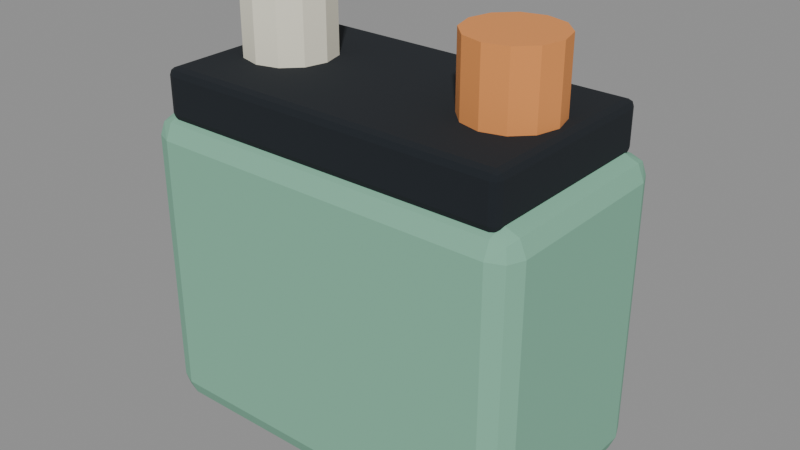# Source: battery.blend  (saved by Blender 5.2.45; exported with 4.5.12 LTS)
import bpy
from mathutils import Matrix  # noqa: F401  (used for matrix-valued properties, if any)

bpy.ops.wm.read_factory_settings(use_empty=True)
scene = bpy.context.scene
scene.name = 'Scene'

# ---- collections
col_missionprop = bpy.data.collections.new('MissionProp'); scene.collection.children.link(col_missionprop)

# ---- materials (node trees are filled in below, after node groups)
mat_batterygreen = bpy.data.materials.new('BatteryGreen')
mat_batterygreen.diffuse_color = (0.22, 0.48, 0.34, 1.0)
mat_structuralink = bpy.data.materials.new('StructuralInk')
mat_structuralink.diffuse_color = (0.008, 0.012, 0.017, 1.0)
mat_lettering = bpy.data.materials.new('Lettering')
mat_lettering.diffuse_color = (0.86, 0.83, 0.68, 1.0)
mat_fuelorange = bpy.data.materials.new('FuelOrange')
mat_fuelorange.diffuse_color = (0.78, 0.29, 0.08, 1.0)

# ---- material node trees
mat_batterygreen.use_nodes = True; mat_batterygreen.node_tree.nodes.clear()
_N = mat_batterygreen.node_tree.nodes; _L = mat_batterygreen.node_tree.links
n0 = _N.new('ShaderNodeBsdfPrincipled'); n0.name = 'Principled BSDF'; n0.location = (-200, 100)
n0.inputs[0].default_value = (0.22, 0.48, 0.34, 1.0)
n0.inputs[2].default_value = 1.0
n0.inputs[10].default_value = 0.005
n1 = _N.new('ShaderNodeOutputMaterial'); n1.name = 'Material Output'; n1.location = (200, 100)
_L.new(n0.outputs[0], n1.inputs[0])
n1.is_active_output = True
mat_structuralink.use_nodes = True; mat_structuralink.node_tree.nodes.clear()
_N = mat_structuralink.node_tree.nodes; _L = mat_structuralink.node_tree.links
n0 = _N.new('ShaderNodeBsdfPrincipled'); n0.name = 'Principled BSDF'; n0.location = (-200, 100)
n0.inputs[0].default_value = (0.008, 0.012, 0.017, 1.0)
n0.inputs[2].default_value = 1.0
n0.inputs[10].default_value = 0.005
n1 = _N.new('ShaderNodeOutputMaterial'); n1.name = 'Material Output'; n1.location = (200, 100)
_L.new(n0.outputs[0], n1.inputs[0])
n1.is_active_output = True
mat_lettering.use_nodes = True; mat_lettering.node_tree.nodes.clear()
_N = mat_lettering.node_tree.nodes; _L = mat_lettering.node_tree.links
n0 = _N.new('ShaderNodeBsdfPrincipled'); n0.name = 'Principled BSDF'; n0.location = (-200, 100)
n0.inputs[0].default_value = (0.86, 0.83, 0.68, 1.0)
n0.inputs[2].default_value = 1.0
n0.inputs[10].default_value = 0.005
n1 = _N.new('ShaderNodeOutputMaterial'); n1.name = 'Material Output'; n1.location = (200, 100)
_L.new(n0.outputs[0], n1.inputs[0])
n1.is_active_output = True
mat_fuelorange.use_nodes = True; mat_fuelorange.node_tree.nodes.clear()
_N = mat_fuelorange.node_tree.nodes; _L = mat_fuelorange.node_tree.links
n0 = _N.new('ShaderNodeBsdfPrincipled'); n0.name = 'Principled BSDF'; n0.location = (-200, 100)
n0.inputs[0].default_value = (0.78, 0.29, 0.08, 1.0)
n0.inputs[2].default_value = 1.0
n0.inputs[10].default_value = 0.005
n1 = _N.new('ShaderNodeOutputMaterial'); n1.name = 'Material Output'; n1.location = (200, 100)
_L.new(n0.outputs[0], n1.inputs[0])
n1.is_active_output = True

# ---- meshes
me_cube = bpy.data.meshes.new('Cube')
me_cube.from_pydata([(-0.275, -0.135, -0.24), (-0.275, -0.17, -0.205), (-0.31, -0.135, -0.205), (-0.275, -0.1597, -0.2297), (-0.2952, -0.1552, -0.2252), (-0.2997, -0.1597, -0.205), (-0.2997, -0.135, -0.2297), (-0.275, -0.17, 0.205), (-0.275, -0.135, 0.24), (-0.31, -0.135, 0.205), (-0.275, -0.1597, 0.2297), (-0.2952, -0.1552, 0.2252), (-0.2997, -0.135, 0.2297), (-0.2997, -0.1597, 0.205), (-0.275, 0.135, -0.24), (-0.31, 0.135, -0.205), (-0.275, 0.17, -0.205), (-0.2997, 0.135, -0.2297), (-0.2952, 0.1552, -0.2252), (-0.2997, 0.1597, -0.205), (-0.275, 0.1597, -0.2297), (-0.275, 0.135, 0.24), (-0.275, 0.17, 0.205), (-0.31, 0.135, 0.205), (-0.275, 0.1597, 0.2297), (-0.2952, 0.1552, 0.2252), (-0.2997, 0.1597, 0.205), (-0.2997, 0.135, 0.2297), (0.275, -0.135, -0.24), (0.31, -0.135, -0.205), (0.275, -0.17, -0.205), (0.2997, -0.135, -0.2297), (0.2952, -0.1552, -0.2252), (0.2997, -0.1597, -0.205), (0.275, -0.1597, -0.2297), (0.275, -0.135, 0.24), (0.275, -0.17, 0.205), (0.31, -0.135, 0.205), (0.275, -0.1597, 0.2297), (0.2952, -0.1552, 0.2252), (0.2997, -0.1597, 0.205), (0.2997, -0.135, 0.2297), (0.275, 0.135, -0.24), (0.275, 0.17, -0.205), (0.31, 0.135, -0.205), (0.275, 0.1597, -0.2297), (0.2952, 0.1552, -0.2252), (0.2997, 0.1597, -0.205), (0.2997, 0.135, -0.2297), (0.275, 0.135, 0.24), (0.31, 0.135, 0.205), (0.275, 0.17, 0.205), (0.2997, 0.135, 0.2297), (0.2952, 0.1552, 0.2252), (0.2997, 0.1597, 0.205), (0.275, 0.1597, 0.2297)], [], [(0, 3, 4, 6), (1, 5, 4, 3), (2, 6, 4, 5), (7, 10, 11, 13), (8, 12, 11, 10), (9, 13, 11, 12), (14, 17, 18, 20), (15, 19, 18, 17), (16, 20, 18, 19), (21, 24, 25, 27), (22, 26, 25, 24), (23, 27, 25, 26), (28, 31, 32, 34), (29, 33, 32, 31), (30, 34, 32, 33), (35, 38, 39, 41), (36, 40, 39, 38), (37, 41, 39, 40), (42, 45, 46, 48), (43, 47, 46, 45), (44, 48, 46, 47), (49, 52, 53, 55), (50, 54, 53, 52), (51, 55, 53, 54), (14, 0, 6, 17), (17, 6, 2, 15), (1, 7, 13, 5), (5, 13, 9, 2), (8, 21, 27, 12), (12, 27, 23, 9), (22, 16, 19, 26), (26, 19, 15, 23), (42, 14, 20, 45), (45, 20, 16, 43), (21, 49, 55, 24), (24, 55, 51, 22), (50, 44, 47, 54), (54, 47, 43, 51), (28, 42, 48, 31), (31, 48, 44, 29), (49, 35, 41, 52), (52, 41, 37, 50), (36, 30, 33, 40), (40, 33, 29, 37), (0, 28, 34, 3), (3, 34, 30, 1), (35, 8, 10, 38), (38, 10, 7, 36), (14, 42, 28, 0), (2, 9, 23, 15), (30, 36, 7, 1), (49, 21, 8, 35), (16, 22, 51, 43), (44, 50, 37, 29)])
_uv = me_cube.uv_layers.new(name='UVMap')
_uv.uv.foreach_set('vector', [0.1391, 0.7243, 0.1391, 0.75, 0.131, 0.75, 0.125, 0.7243, 0.3932, 0.9859, 0.3932, 1.0, 0.3827, 1.0, 0.375, 0.9859, 0.3932, 0.02574, 0.375, 0.02574, 0.375, 0.01088, 0.3932, 0.0, 0.6068, 0.9859, 0.625, 0.9859, 0.625, 0.994, 0.6068, 1.0, 0.8609, 0.7243, 0.875, 0.7243, 0.875, 0.7391, 0.8609, 0.75, 0.6068, 0.02574, 0.6068, 0.0, 0.6173, 0.0, 0.625, 0.02574, 0.1391, 0.5257, 0.125, 0.5257, 0.125, 0.5109, 0.1391, 0.5, 0.3932, 0.2243, 0.3932, 0.25, 0.3789, 0.253, 0.375, 0.2243, 0.3932, 0.2641, 0.375, 0.2641, 0.3789, 0.253, 0.3932, 0.25, 0.8609, 0.5257, 0.8609, 0.5, 0.869, 0.5, 0.875, 0.5257, 0.6068, 0.2641, 0.6068, 0.25, 0.6211, 0.2446, 0.625, 0.2641, 0.6068, 0.2243, 0.625, 0.2243, 0.6211, 0.2446, 0.6068, 0.25, 0.3609, 0.7243, 0.375, 0.7243, 0.3776, 0.7484, 0.3679, 0.7571, 0.3932, 0.7243, 0.3932, 0.75, 0.3776, 0.7484, 0.375, 0.7243, 0.3932, 0.7641, 0.3679, 0.7571, 0.3776, 0.7484, 0.3932, 0.75, 0.6391, 0.7243, 0.6321, 0.7571, 0.6244, 0.7464, 0.625, 0.7243, 0.6068, 0.7641, 0.6068, 0.75, 0.6244, 0.7464, 0.6321, 0.7571, 0.6068, 0.7243, 0.625, 0.7243, 0.6244, 0.7464, 0.6068, 0.75, 0.3609, 0.5257, 0.3679, 0.4929, 0.3756, 0.5036, 0.375, 0.5257, 0.3932, 0.4859, 0.3932, 0.5, 0.3756, 0.5036, 0.3679, 0.4929, 0.3932, 0.5257, 0.375, 0.5257, 0.3756, 0.5036, 0.3932, 0.5, 0.6391, 0.5257, 0.625, 0.5257, 0.6224, 0.5016, 0.6321, 0.4929, 0.6068, 0.5257, 0.6068, 0.5, 0.6224, 0.5016, 0.625, 0.5257, 0.6068, 0.4859, 0.6321, 0.4929, 0.6224, 0.5016, 0.6068, 0.5, 0.1391, 0.5257, 0.1391, 0.7243, 0.125, 0.7243, 0.125, 0.5257, 0.375, 0.2243, 0.375, 0.02574, 0.3932, 0.02574, 0.3932, 0.2243, 0.3932, 0.9859, 0.6068, 0.9859, 0.6068, 1.0, 0.3932, 1.0, 0.3932, 0.0, 0.6068, 0.0, 0.6068, 0.02574, 0.3932, 0.02574, 0.8609, 0.7243, 0.8609, 0.5257, 0.875, 0.5257, 0.875, 0.7243, 0.625, 0.02574, 0.625, 0.2243, 0.6068, 0.2243, 0.6068, 0.02574, 0.6068, 0.2641, 0.3932, 0.2641, 0.3932, 0.25, 0.6068, 0.25, 0.6068, 0.25, 0.3932, 0.25, 0.3932, 0.2243, 0.6068, 0.2243, 0.3609, 0.5257, 0.1391, 0.5257, 0.1391, 0.5, 0.3679, 0.4929, 0.3679, 0.4929, 0.375, 0.2641, 0.3932, 0.2641, 0.3932, 0.4859, 0.8609, 0.5257, 0.6391, 0.5257, 0.6321, 0.4929, 0.8609, 0.5, 0.625, 0.2641, 0.6321, 0.4929, 0.6068, 0.4859, 0.6068, 0.2641, 0.6068, 0.5257, 0.3932, 0.5257, 0.3932, 0.5, 0.6068, 0.5, 0.6068, 0.5, 0.3932, 0.5, 0.3932, 0.4859, 0.6068, 0.4859, 0.3609, 0.7243, 0.3609, 0.5257, 0.375, 0.5257, 0.375, 0.7243, 0.375, 0.7243, 0.375, 0.5257, 0.3932, 0.5257, 0.3932, 0.7243, 0.6391, 0.5257, 0.6391, 0.7243, 0.625, 0.7243, 0.625, 0.5257, 0.625, 0.5257, 0.625, 0.7243, 0.6068, 0.7243, 0.6068, 0.5257, 0.6068, 0.7641, 0.3932, 0.7641, 0.3932, 0.75, 0.6068, 0.75, 0.6068, 0.75, 0.3932, 0.75, 0.3932, 0.7243, 0.6068, 0.7243, 0.1391, 0.7243, 0.3609, 0.7243, 0.3679, 0.7571, 0.1391, 0.75, 0.375, 0.9859, 0.3679, 0.7571, 0.3932, 0.7641, 0.3932, 0.9859, 0.6391, 0.7243, 0.8609, 0.7243, 0.8609, 0.75, 0.6321, 0.7571, 0.6321, 0.7571, 0.625, 0.9859, 0.6068, 0.9859, 0.6068, 0.7641, 0.1391, 0.5257, 0.3609, 0.5257, 0.3609, 0.7243, 0.1391, 0.7243, 0.3932, 0.02574, 0.6068, 0.02574, 0.6068, 0.2243, 0.3932, 0.2243, 0.3932, 0.7641, 0.6068, 0.7641, 0.6068, 0.9859, 0.3932, 0.9859, 0.6391, 0.5257, 0.8609, 0.5257, 0.8609, 0.7243, 0.6391, 0.7243, 0.3932, 0.2641, 0.6068, 0.2641, 0.6068, 0.4859, 0.3932, 0.4859, 0.3932, 0.5257, 0.6068, 0.5257, 0.6068, 0.7243, 0.3932, 0.7243])
me_cube.materials.append(mat_batterygreen)
me_cube.update()
me_cube_001 = bpy.data.meshes.new('Cube.001')
me_cube_001.from_pydata([(-0.268, -0.143, -0.04), (-0.268, -0.155, -0.028), (-0.28, -0.143, -0.028), (-0.268, -0.1515, -0.03649), (-0.2749, -0.1499, -0.03493), (-0.2765, -0.1515, -0.028), (-0.2765, -0.143, -0.03649), (-0.268, -0.155, 0.028), (-0.268, -0.143, 0.04), (-0.28, -0.143, 0.028), (-0.268, -0.1515, 0.03649), (-0.2749, -0.1499, 0.03493), (-0.2765, -0.143, 0.03649), (-0.2765, -0.1515, 0.028), (-0.268, 0.143, -0.04), (-0.28, 0.143, -0.028), (-0.268, 0.155, -0.028), (-0.2765, 0.143, -0.03649), (-0.2749, 0.1499, -0.03493), (-0.2765, 0.1515, -0.028), (-0.268, 0.1515, -0.03649), (-0.268, 0.143, 0.04), (-0.268, 0.155, 0.028), (-0.28, 0.143, 0.028), (-0.268, 0.1515, 0.03649), (-0.2749, 0.1499, 0.03493), (-0.2765, 0.1515, 0.028), (-0.2765, 0.143, 0.03649), (0.268, -0.143, -0.04), (0.28, -0.143, -0.028), (0.268, -0.155, -0.028), (0.2765, -0.143, -0.03649), (0.2749, -0.1499, -0.03493), (0.2765, -0.1515, -0.028), (0.268, -0.1515, -0.03649), (0.268, -0.143, 0.04), (0.268, -0.155, 0.028), (0.28, -0.143, 0.028), (0.268, -0.1515, 0.03649), (0.2749, -0.1499, 0.03493), (0.2765, -0.1515, 0.028), (0.2765, -0.143, 0.03649), (0.268, 0.143, -0.04), (0.268, 0.155, -0.028), (0.28, 0.143, -0.028), (0.268, 0.1515, -0.03649), (0.2749, 0.1499, -0.03493), (0.2765, 0.1515, -0.028), (0.2765, 0.143, -0.03649), (0.268, 0.143, 0.04), (0.28, 0.143, 0.028), (0.268, 0.155, 0.028), (0.2765, 0.143, 0.03649), (0.2749, 0.1499, 0.03493), (0.2765, 0.1515, 0.028), (0.268, 0.1515, 0.03649)], [], [(0, 3, 4, 6), (1, 5, 4, 3), (2, 6, 4, 5), (7, 10, 11, 13), (8, 12, 11, 10), (9, 13, 11, 12), (14, 17, 18, 20), (15, 19, 18, 17), (16, 20, 18, 19), (21, 24, 25, 27), (22, 26, 25, 24), (23, 27, 25, 26), (28, 31, 32, 34), (29, 33, 32, 31), (30, 34, 32, 33), (35, 38, 39, 41), (36, 40, 39, 38), (37, 41, 39, 40), (42, 45, 46, 48), (43, 47, 46, 45), (44, 48, 46, 47), (49, 52, 53, 55), (50, 54, 53, 52), (51, 55, 53, 54), (14, 0, 6, 17), (17, 6, 2, 15), (1, 7, 13, 5), (5, 13, 9, 2), (8, 21, 27, 12), (12, 27, 23, 9), (22, 16, 19, 26), (26, 19, 15, 23), (42, 14, 20, 45), (45, 20, 16, 43), (21, 49, 55, 24), (24, 55, 51, 22), (50, 44, 47, 54), (54, 47, 43, 51), (28, 42, 48, 31), (31, 48, 44, 29), (49, 35, 41, 52), (52, 41, 37, 50), (36, 30, 33, 40), (40, 33, 29, 37), (0, 28, 34, 3), (3, 34, 30, 1), (35, 8, 10, 38), (38, 10, 7, 36), (14, 42, 28, 0), (2, 9, 23, 15), (30, 36, 7, 1), (49, 21, 8, 35), (16, 22, 51, 43), (44, 50, 37, 29)])
_uv = me_cube_001.uv_layers.new(name='UVMap')
_uv.uv.foreach_set('vector', [0.1304, 0.7403, 0.1304, 0.75, 0.1273, 0.75, 0.125, 0.7403, 0.4125, 0.9946, 0.4125, 1.0, 0.3908, 1.0, 0.375, 0.9946, 0.4125, 0.009677, 0.375, 0.009677, 0.375, 0.00409, 0.4125, 0.0, 0.5875, 0.9946, 0.625, 0.9946, 0.625, 0.9977, 0.5875, 1.0, 0.8696, 0.7403, 0.875, 0.7403, 0.875, 0.7459, 0.8696, 0.75, 0.5875, 0.009677, 0.5875, 0.0, 0.6092, 0.0, 0.625, 0.009677, 0.1304, 0.5097, 0.125, 0.5097, 0.125, 0.5041, 0.1304, 0.5, 0.4125, 0.2403, 0.4125, 0.25, 0.3829, 0.2511, 0.375, 0.2403, 0.4125, 0.2554, 0.375, 0.2554, 0.3829, 0.2511, 0.4125, 0.25, 0.8696, 0.5097, 0.8696, 0.5, 0.8727, 0.5, 0.875, 0.5097, 0.5875, 0.2554, 0.5875, 0.25, 0.6171, 0.248, 0.625, 0.2554, 0.5875, 0.2403, 0.625, 0.2403, 0.6171, 0.248, 0.5875, 0.25, 0.3696, 0.7403, 0.375, 0.7403, 0.3803, 0.7494, 0.3723, 0.7527, 0.4125, 0.7403, 0.4125, 0.75, 0.3803, 0.7494, 0.375, 0.7403, 0.4125, 0.7554, 0.3723, 0.7527, 0.3803, 0.7494, 0.4125, 0.75, 0.6304, 0.7403, 0.6277, 0.7527, 0.6205, 0.7486, 0.625, 0.7403, 0.5875, 0.7554, 0.5875, 0.75, 0.6205, 0.7486, 0.6277, 0.7527, 0.5875, 0.7403, 0.625, 0.7403, 0.6205, 0.7486, 0.5875, 0.75, 0.3696, 0.5097, 0.3723, 0.4973, 0.3795, 0.5014, 0.375, 0.5097, 0.4125, 0.4946, 0.4125, 0.5, 0.3795, 0.5014, 0.3723, 0.4973, 0.4125, 0.5097, 0.375, 0.5097, 0.3795, 0.5014, 0.4125, 0.5, 0.6304, 0.5097, 0.625, 0.5097, 0.6197, 0.5006, 0.6277, 0.4973, 0.5875, 0.5097, 0.5875, 0.5, 0.6197, 0.5006, 0.625, 0.5097, 0.5875, 0.4946, 0.6277, 0.4973, 0.6197, 0.5006, 0.5875, 0.5, 0.1304, 0.5097, 0.1304, 0.7403, 0.125, 0.7403, 0.125, 0.5097, 0.375, 0.2403, 0.375, 0.009677, 0.4125, 0.009677, 0.4125, 0.2403, 0.4125, 0.9946, 0.5875, 0.9946, 0.5875, 1.0, 0.4125, 1.0, 0.4125, 0.0, 0.5875, 0.0, 0.5875, 0.009677, 0.4125, 0.009677, 0.8696, 0.7403, 0.8696, 0.5097, 0.875, 0.5097, 0.875, 0.7403, 0.625, 0.009677, 0.625, 0.2403, 0.5875, 0.2403, 0.5875, 0.009677, 0.5875, 0.2554, 0.4125, 0.2554, 0.4125, 0.25, 0.5875, 0.25, 0.5875, 0.25, 0.4125, 0.25, 0.4125, 0.2403, 0.5875, 0.2403, 0.3696, 0.5097, 0.1304, 0.5097, 0.1304, 0.5, 0.3723, 0.4973, 0.3723, 0.4973, 0.375, 0.2554, 0.4125, 0.2554, 0.4125, 0.4946, 0.8696, 0.5097, 0.6304, 0.5097, 0.6277, 0.4973, 0.8696, 0.5, 0.625, 0.2554, 0.6277, 0.4973, 0.5875, 0.4946, 0.5875, 0.2554, 0.5875, 0.5097, 0.4125, 0.5097, 0.4125, 0.5, 0.5875, 0.5, 0.5875, 0.5, 0.4125, 0.5, 0.4125, 0.4946, 0.5875, 0.4946, 0.3696, 0.7403, 0.3696, 0.5097, 0.375, 0.5097, 0.375, 0.7403, 0.375, 0.7403, 0.375, 0.5097, 0.4125, 0.5097, 0.4125, 0.7403, 0.6304, 0.5097, 0.6304, 0.7403, 0.625, 0.7403, 0.625, 0.5097, 0.625, 0.5097, 0.625, 0.7403, 0.5875, 0.7403, 0.5875, 0.5097, 0.5875, 0.7554, 0.4125, 0.7554, 0.4125, 0.75, 0.5875, 0.75, 0.5875, 0.75, 0.4125, 0.75, 0.4125, 0.7403, 0.5875, 0.7403, 0.1304, 0.7403, 0.3696, 0.7403, 0.3723, 0.7527, 0.1304, 0.75, 0.375, 0.9946, 0.3723, 0.7527, 0.4125, 0.7554, 0.4125, 0.9946, 0.6304, 0.7403, 0.8696, 0.7403, 0.8696, 0.75, 0.6277, 0.7527, 0.6277, 0.7527, 0.625, 0.9946, 0.5875, 0.9946, 0.5875, 0.7554, 0.1304, 0.5097, 0.3696, 0.5097, 0.3696, 0.7403, 0.1304, 0.7403, 0.4125, 0.009677, 0.5875, 0.009677, 0.5875, 0.2403, 0.4125, 0.2403, 0.4125, 0.7554, 0.5875, 0.7554, 0.5875, 0.9946, 0.4125, 0.9946, 0.6304, 0.5097, 0.8696, 0.5097, 0.8696, 0.7403, 0.6304, 0.7403, 0.4125, 0.2554, 0.5875, 0.2554, 0.5875, 0.4946, 0.4125, 0.4946, 0.4125, 0.5097, 0.5875, 0.5097, 0.5875, 0.7403, 0.4125, 0.7403])
me_cube_001.materials.append(mat_structuralink)
me_cube_001.update()
me_cylinder = bpy.data.meshes.new('Cylinder')
me_cylinder.from_pydata([(0.0, 0.07, -0.06), (0.0, 0.07, 0.06), (0.035, 0.06062, -0.06), (0.035, 0.06062, 0.06), (0.06062, 0.035, -0.06), (0.06062, 0.035, 0.06), (0.07, 0.0, -0.06), (0.07, 0.0, 0.06), (0.06062, -0.035, -0.06), (0.06062, -0.035, 0.06), (0.035, -0.06062, -0.06), (0.035, -0.06062, 0.06), (0.0, -0.07, -0.06), (0.0, -0.07, 0.06), (-0.035, -0.06062, -0.06), (-0.035, -0.06062, 0.06), (-0.06062, -0.035, -0.06), (-0.06062, -0.035, 0.06), (-0.07, 0.0, -0.06), (-0.07, 0.0, 0.06), (-0.06062, 0.035, -0.06), (-0.06062, 0.035, 0.06), (-0.035, 0.06062, -0.06), (-0.035, 0.06062, 0.06)], [], [(0, 1, 3, 2), (2, 3, 5, 4), (4, 5, 7, 6), (6, 7, 9, 8), (8, 9, 11, 10), (10, 11, 13, 12), (12, 13, 15, 14), (14, 15, 17, 16), (16, 17, 19, 18), (18, 19, 21, 20), (3, 1, 23, 21, 19, 17, 15, 13, 11, 9, 7, 5), (20, 21, 23, 22), (22, 23, 1, 0), (0, 2, 4, 6, 8, 10, 12, 14, 16, 18, 20, 22)])
_uv = me_cylinder.uv_layers.new(name='UVMap')
_uv.uv.foreach_set('vector', [1.0, 0.5, 1.0, 1.0, 0.9167, 1.0, 0.9167, 0.5, 0.9167, 0.5, 0.9167, 1.0, 0.8333, 1.0, 0.8333, 0.5, 0.8333, 0.5, 0.8333, 1.0, 0.75, 1.0, 0.75, 0.5, 0.75, 0.5, 0.75, 1.0, 0.6667, 1.0, 0.6667, 0.5, 0.6667, 0.5, 0.6667, 1.0, 0.5833, 1.0, 0.5833, 0.5, 0.5833, 0.5, 0.5833, 1.0, 0.5, 1.0, 0.5, 0.5, 0.5, 0.5, 0.5, 1.0, 0.4167, 1.0, 0.4167, 0.5, 0.4167, 0.5, 0.4167, 1.0, 0.3333, 1.0, 0.3333, 0.5, 0.3333, 0.5, 0.3333, 1.0, 0.25, 1.0, 0.25, 0.5, 0.25, 0.5, 0.25, 1.0, 0.1667, 1.0, 0.1667, 0.5, 0.37, 0.4578, 0.25, 0.49, 0.13, 0.4578, 0.04215, 0.37, 0.01, 0.25, 0.04215, 0.13, 0.13, 0.04215, 0.25, 0.01, 0.37, 0.04215, 0.4578, 0.13, 0.49, 0.25, 0.4578, 0.37, 0.1667, 0.5, 0.1667, 1.0, 0.08333, 1.0, 0.08333, 0.5, 0.08333, 0.5, 0.08333, 1.0, 7.451e-08, 1.0, 7.451e-08, 0.5, 0.75, 0.49, 0.87, 0.4578, 0.9578, 0.37, 0.99, 0.25, 0.9578, 0.13, 0.87, 0.04215, 0.75, 0.01, 0.63, 0.04215, 0.5422, 0.13, 0.51, 0.25, 0.5422, 0.37, 0.63, 0.4578])
me_cylinder.materials.append(mat_lettering)
me_cylinder.update()
me_cylinder_001 = bpy.data.meshes.new('Cylinder.001')
me_cylinder_001.from_pydata([(0.0, 0.07, -0.06), (0.0, 0.07, 0.06), (0.035, 0.06062, -0.06), (0.035, 0.06062, 0.06), (0.06062, 0.035, -0.06), (0.06062, 0.035, 0.06), (0.07, 0.0, -0.06), (0.07, 0.0, 0.06), (0.06062, -0.035, -0.06), (0.06062, -0.035, 0.06), (0.035, -0.06062, -0.06), (0.035, -0.06062, 0.06), (0.0, -0.07, -0.06), (0.0, -0.07, 0.06), (-0.035, -0.06062, -0.06), (-0.035, -0.06062, 0.06), (-0.06062, -0.035, -0.06), (-0.06062, -0.035, 0.06), (-0.07, 0.0, -0.06), (-0.07, 0.0, 0.06), (-0.06062, 0.035, -0.06), (-0.06062, 0.035, 0.06), (-0.035, 0.06062, -0.06), (-0.035, 0.06062, 0.06)], [], [(0, 1, 3, 2), (2, 3, 5, 4), (4, 5, 7, 6), (6, 7, 9, 8), (8, 9, 11, 10), (10, 11, 13, 12), (12, 13, 15, 14), (14, 15, 17, 16), (16, 17, 19, 18), (18, 19, 21, 20), (3, 1, 23, 21, 19, 17, 15, 13, 11, 9, 7, 5), (20, 21, 23, 22), (22, 23, 1, 0), (0, 2, 4, 6, 8, 10, 12, 14, 16, 18, 20, 22)])
_uv = me_cylinder_001.uv_layers.new(name='UVMap')
_uv.uv.foreach_set('vector', [1.0, 0.5, 1.0, 1.0, 0.9167, 1.0, 0.9167, 0.5, 0.9167, 0.5, 0.9167, 1.0, 0.8333, 1.0, 0.8333, 0.5, 0.8333, 0.5, 0.8333, 1.0, 0.75, 1.0, 0.75, 0.5, 0.75, 0.5, 0.75, 1.0, 0.6667, 1.0, 0.6667, 0.5, 0.6667, 0.5, 0.6667, 1.0, 0.5833, 1.0, 0.5833, 0.5, 0.5833, 0.5, 0.5833, 1.0, 0.5, 1.0, 0.5, 0.5, 0.5, 0.5, 0.5, 1.0, 0.4167, 1.0, 0.4167, 0.5, 0.4167, 0.5, 0.4167, 1.0, 0.3333, 1.0, 0.3333, 0.5, 0.3333, 0.5, 0.3333, 1.0, 0.25, 1.0, 0.25, 0.5, 0.25, 0.5, 0.25, 1.0, 0.1667, 1.0, 0.1667, 0.5, 0.37, 0.4578, 0.25, 0.49, 0.13, 0.4578, 0.04215, 0.37, 0.01, 0.25, 0.04215, 0.13, 0.13, 0.04215, 0.25, 0.01, 0.37, 0.04215, 0.4578, 0.13, 0.49, 0.25, 0.4578, 0.37, 0.1667, 0.5, 0.1667, 1.0, 0.08333, 1.0, 0.08333, 0.5, 0.08333, 0.5, 0.08333, 1.0, 7.451e-08, 1.0, 7.451e-08, 0.5, 0.75, 0.49, 0.87, 0.4578, 0.9578, 0.37, 0.99, 0.25, 0.9578, 0.13, 0.87, 0.04215, 0.75, 0.01, 0.63, 0.04215, 0.5422, 0.13, 0.51, 0.25, 0.5422, 0.37, 0.63, 0.4578])
me_cylinder_001.materials.append(mat_fuelorange)
me_cylinder_001.update()
me_cube_002 = bpy.data.meshes.new('Cube.002')
me_cube_002.from_pydata([(-0.011, -0.006, -0.18), (-0.011, -0.006, 0.18), (-0.011, 0.006, -0.18), (-0.011, 0.006, 0.18), (0.011, -0.006, -0.18), (0.011, -0.006, 0.18), (0.011, 0.006, -0.18), (0.011, 0.006, 0.18)], [], [(0, 1, 3, 2), (2, 3, 7, 6), (6, 7, 5, 4), (4, 5, 1, 0), (2, 6, 4, 0), (7, 3, 1, 5)])
_uv = me_cube_002.uv_layers.new(name='UVMap')
_uv.uv.foreach_set('vector', [0.375, 0.0, 0.625, 0.0, 0.625, 0.25, 0.375, 0.25, 0.375, 0.25, 0.625, 0.25, 0.625, 0.5, 0.375, 0.5, 0.375, 0.5, 0.625, 0.5, 0.625, 0.75, 0.375, 0.75, 0.375, 0.75, 0.625, 0.75, 0.625, 1.0, 0.375, 1.0, 0.125, 0.5, 0.375, 0.5, 0.375, 0.75, 0.125, 0.75, 0.625, 0.5, 0.875, 0.5, 0.875, 0.75, 0.625, 0.75])
me_cube_002.materials.append(mat_structuralink)
me_cube_002.update()
me_cube_003 = bpy.data.meshes.new('Cube.003')
me_cube_003.from_pydata([(-0.011, -0.006, -0.18), (-0.011, -0.006, 0.18), (-0.011, 0.006, -0.18), (-0.011, 0.006, 0.18), (0.011, -0.006, -0.18), (0.011, -0.006, 0.18), (0.011, 0.006, -0.18), (0.011, 0.006, 0.18)], [], [(0, 1, 3, 2), (2, 3, 7, 6), (6, 7, 5, 4), (4, 5, 1, 0), (2, 6, 4, 0), (7, 3, 1, 5)])
_uv = me_cube_003.uv_layers.new(name='UVMap')
_uv.uv.foreach_set('vector', [0.375, 0.0, 0.625, 0.0, 0.625, 0.25, 0.375, 0.25, 0.375, 0.25, 0.625, 0.25, 0.625, 0.5, 0.375, 0.5, 0.375, 0.5, 0.625, 0.5, 0.625, 0.75, 0.375, 0.75, 0.375, 0.75, 0.625, 0.75, 0.625, 1.0, 0.375, 1.0, 0.125, 0.5, 0.375, 0.5, 0.375, 0.75, 0.125, 0.75, 0.625, 0.5, 0.875, 0.5, 0.875, 0.75, 0.625, 0.75])
me_cube_003.materials.append(mat_structuralink)
me_cube_003.update()
me_cube_004 = bpy.data.meshes.new('Cube.004')
me_cube_004.from_pydata([(-0.04, -0.007, -0.12), (-0.04, -0.007, 0.12), (-0.04, 0.007, -0.12), (-0.04, 0.007, 0.12), (0.04, -0.007, -0.12), (0.04, -0.007, 0.12), (0.04, 0.007, -0.12), (0.04, 0.007, 0.12)], [], [(0, 1, 3, 2), (2, 3, 7, 6), (6, 7, 5, 4), (4, 5, 1, 0), (2, 6, 4, 0), (7, 3, 1, 5)])
_uv = me_cube_004.uv_layers.new(name='UVMap')
_uv.uv.foreach_set('vector', [0.375, 0.0, 0.625, 0.0, 0.625, 0.25, 0.375, 0.25, 0.375, 0.25, 0.625, 0.25, 0.625, 0.5, 0.375, 0.5, 0.375, 0.5, 0.625, 0.5, 0.625, 0.75, 0.375, 0.75, 0.375, 0.75, 0.625, 0.75, 0.625, 1.0, 0.375, 1.0, 0.125, 0.5, 0.375, 0.5, 0.375, 0.75, 0.125, 0.75, 0.625, 0.5, 0.875, 0.5, 0.875, 0.75, 0.625, 0.75])
me_cube_004.materials.append(mat_lettering)
me_cube_004.update()
me_cube_005 = bpy.data.meshes.new('Cube.005')
me_cube_005.from_pydata([(-0.1, -0.007, -0.035), (-0.1, -0.007, 0.035), (-0.1, 0.007, -0.035), (-0.1, 0.007, 0.035), (0.1, -0.007, -0.035), (0.1, -0.007, 0.035), (0.1, 0.007, -0.035), (0.1, 0.007, 0.035)], [], [(0, 1, 3, 2), (2, 3, 7, 6), (6, 7, 5, 4), (4, 5, 1, 0), (2, 6, 4, 0), (7, 3, 1, 5)])
_uv = me_cube_005.uv_layers.new(name='UVMap')
_uv.uv.foreach_set('vector', [0.375, 0.0, 0.625, 0.0, 0.625, 0.25, 0.375, 0.25, 0.375, 0.25, 0.625, 0.25, 0.625, 0.5, 0.375, 0.5, 0.375, 0.5, 0.625, 0.5, 0.625, 0.75, 0.375, 0.75, 0.375, 0.75, 0.625, 0.75, 0.625, 1.0, 0.375, 1.0, 0.125, 0.5, 0.375, 0.5, 0.375, 0.75, 0.125, 0.75, 0.625, 0.5, 0.875, 0.5, 0.875, 0.75, 0.625, 0.75])
me_cube_005.materials.append(mat_lettering)
me_cube_005.update()

# ---- objects
ob_batterybody = bpy.data.objects.new('BatteryBody', me_cube)
ob_batterytop = bpy.data.objects.new('BatteryTop', me_cube_001)
ob_terminal = bpy.data.objects.new('Terminal', me_cylinder)
ob_terminal_001 = bpy.data.objects.new('Terminal.001', me_cylinder_001)
ob_caseseam = bpy.data.objects.new('CaseSeam', me_cube_002)
ob_caseseam_001 = bpy.data.objects.new('CaseSeam.001', me_cube_003)
ob_chargemark = bpy.data.objects.new('ChargeMark', me_cube_004)
ob_chargemark_001 = bpy.data.objects.new('ChargeMark.001', me_cube_005)

# ---- transforms, parenting, visibility, modifiers, constraints
ob_batterybody.location = (0.0, 0.0, 0.26)
ob_batterytop.location = (0.0, 0.0, 0.53)
ob_terminal.location = (-0.19, 0.0, 0.62)
ob_terminal_001.location = (0.19, 0.0, 0.62)
ob_caseseam.location = (-0.25, 0.175, 0.27)
ob_caseseam_001.location = (0.25, 0.175, 0.27)
ob_chargemark.location = (0.0, 0.183, 0.28)
ob_chargemark_001.location = (0.0, 0.19, 0.28)

# ---- collection membership
col_missionprop.objects.link(ob_batterybody)
col_missionprop.objects.link(ob_batterytop)
col_missionprop.objects.link(ob_terminal)
col_missionprop.objects.link(ob_terminal_001)
col_missionprop.objects.link(ob_caseseam)
col_missionprop.objects.link(ob_caseseam_001)
col_missionprop.objects.link(ob_chargemark)
col_missionprop.objects.link(ob_chargemark_001)

# ---- scene / render settings (as saved in the file)
scene.frame_start = 1; scene.frame_end = 250; scene.frame_set(1)
scene.render.engine = 'BLENDER_EEVEE_NEXT'
scene.render.bake_bias = 0.0
scene.render.bake_samples = 0
scene.render.compositor_device = 'GPU'
scene.eevee.use_volume_custom_range = False
scene.eevee.fast_gi_thickness_near = 0.1
scene.eevee.fast_gi_thickness_far = 0.0
scene.eevee.ray_tracing_options.screen_trace_thickness = 0.1
bpy.context.view_layer.update()

# ---- added for rendering (the .blend has no active camera and no usable light): camera, sun + grey world if the file has none
cam_auto = bpy.data.cameras.new('AutoCamera')
cam_auto.lens = 50.0
cam_auto.sensor_width = 36.0
cam_auto.clip_end = 1000.0
ob_auto_camera = bpy.data.objects.new('AutoCamera', cam_auto)
scene.collection.objects.link(ob_auto_camera)
ob_auto_camera.location = (0.90402, -1.07132, 1.07322)
ob_auto_camera.rotation_euler = (1.09748, -7.21219e-08, 0.694738)
scene.camera = ob_auto_camera
light_auto_sun = bpy.data.lights.new('AutoSun', 'SUN')
light_auto_sun.energy = 3.0
light_auto_sun.angle = 0.0523599
ob_auto_sun = bpy.data.objects.new('AutoSun', light_auto_sun)
scene.collection.objects.link(ob_auto_sun)
ob_auto_sun.rotation_euler = (0.872665, 0.174533, 0.523599)
if scene.world is None:
    world_auto = bpy.data.worlds.new('AutoWorld')
    world_auto.color = (0.3, 0.3, 0.3)
    scene.world = world_auto
bpy.context.view_layer.update()
